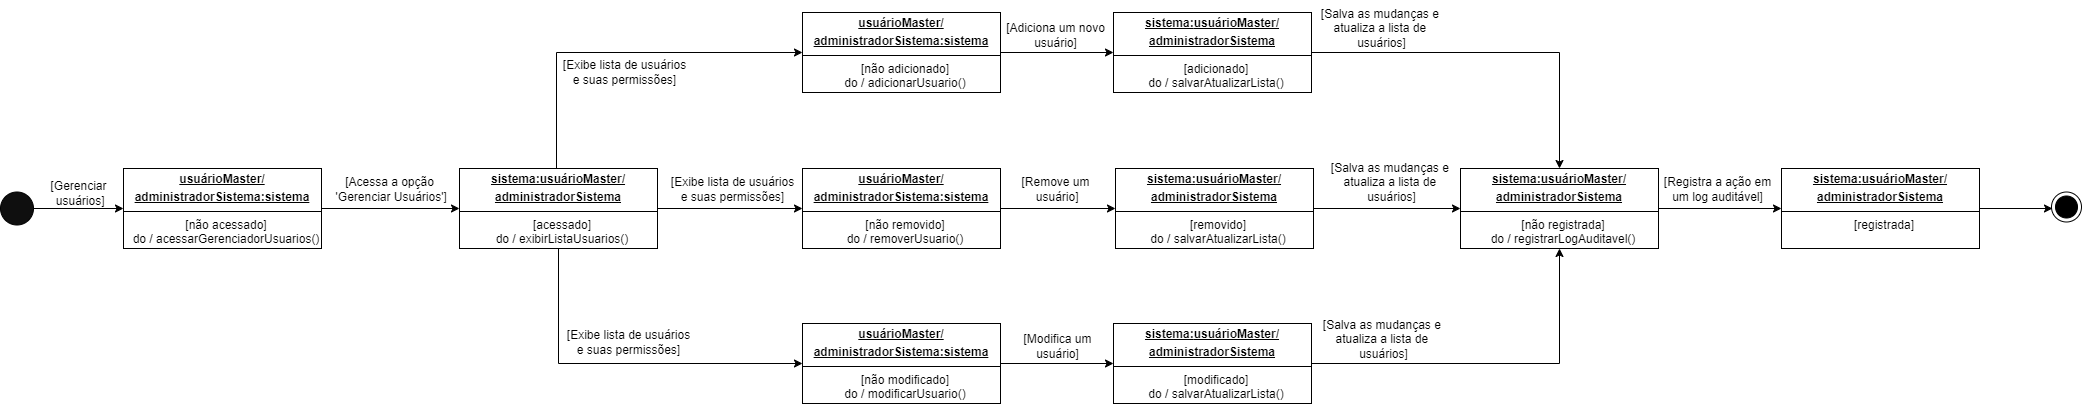

The diagram above was exported from draw.io. Its source (the exported page's mxGraphModel, read from the mxfile embedded in the PNG):
<mxGraphModel dx="1194" dy="592" grid="0" gridSize="10" guides="1" tooltips="1" connect="1" arrows="1" fold="1" page="1" pageScale="1" pageWidth="827" pageHeight="1169" math="0" shadow="0">
  <root>
    <mxCell id="0" />
    <mxCell id="1" parent="0" />
    <mxCell id="P0V8602K7ZJ1-GlRnw8H-8" style="edgeStyle=orthogonalEdgeStyle;rounded=0;orthogonalLoop=1;jettySize=auto;html=1;entryX=0;entryY=0.5;entryDx=0;entryDy=0;" edge="1" parent="1" source="P0V8602K7ZJ1-GlRnw8H-1" target="P0V8602K7ZJ1-GlRnw8H-5">
      <mxGeometry relative="1" as="geometry" />
    </mxCell>
    <mxCell id="P0V8602K7ZJ1-GlRnw8H-1" value="" style="ellipse;whiteSpace=wrap;html=1;aspect=fixed;fillColor=#0F0F0F;" vertex="1" parent="1">
      <mxGeometry x="37" y="248.5" width="33" height="33" as="geometry" />
    </mxCell>
    <mxCell id="P0V8602K7ZJ1-GlRnw8H-12" style="edgeStyle=orthogonalEdgeStyle;rounded=0;orthogonalLoop=1;jettySize=auto;html=1;entryX=0;entryY=0.5;entryDx=0;entryDy=0;" edge="1" parent="1" source="P0V8602K7ZJ1-GlRnw8H-5" target="P0V8602K7ZJ1-GlRnw8H-11">
      <mxGeometry relative="1" as="geometry" />
    </mxCell>
    <mxCell id="P0V8602K7ZJ1-GlRnw8H-5" value="&lt;p style=&quot;margin:0px;margin-top:4px;text-align:center;text-decoration:underline;&quot;&gt;&lt;b&gt;usuárioMaster/&lt;/b&gt;&lt;/p&gt;&lt;p style=&quot;margin:0px;margin-top:4px;text-align:center;text-decoration:underline;&quot;&gt;&lt;b&gt;administradorSistema:sistema&lt;/b&gt;&lt;/p&gt;&lt;hr size=&quot;1&quot; style=&quot;border-style:solid;&quot;&gt;&lt;p style=&quot;text-align: center; margin: 0px 0px 0px 8px;&quot;&gt;[não acessado]&lt;/p&gt;&lt;p style=&quot;text-align: center; margin: 0px 0px 0px 8px;&quot;&gt;do / acessarGerenciadorUsuarios()&lt;/p&gt;" style="verticalAlign=top;align=left;overflow=fill;html=1;whiteSpace=wrap;" vertex="1" parent="1">
      <mxGeometry x="160" y="225" width="198" height="80" as="geometry" />
    </mxCell>
    <mxCell id="P0V8602K7ZJ1-GlRnw8H-9" value="[Gerenciar&lt;div&gt;&amp;nbsp;usuários]&lt;/div&gt;" style="text;html=1;align=center;verticalAlign=middle;resizable=0;points=[];autosize=1;strokeColor=none;fillColor=none;" vertex="1" parent="1">
      <mxGeometry x="78" y="229" width="74" height="41" as="geometry" />
    </mxCell>
    <mxCell id="P0V8602K7ZJ1-GlRnw8H-16" style="edgeStyle=orthogonalEdgeStyle;rounded=0;orthogonalLoop=1;jettySize=auto;html=1;entryX=0;entryY=0.5;entryDx=0;entryDy=0;" edge="1" parent="1" source="P0V8602K7ZJ1-GlRnw8H-11" target="P0V8602K7ZJ1-GlRnw8H-14">
      <mxGeometry relative="1" as="geometry" />
    </mxCell>
    <mxCell id="P0V8602K7ZJ1-GlRnw8H-19" style="edgeStyle=orthogonalEdgeStyle;rounded=0;orthogonalLoop=1;jettySize=auto;html=1;entryX=0;entryY=0.5;entryDx=0;entryDy=0;" edge="1" parent="1" source="P0V8602K7ZJ1-GlRnw8H-11" target="P0V8602K7ZJ1-GlRnw8H-18">
      <mxGeometry relative="1" as="geometry">
        <mxPoint x="595" y="105" as="targetPoint" />
        <Array as="points">
          <mxPoint x="593" y="109" />
        </Array>
      </mxGeometry>
    </mxCell>
    <mxCell id="P0V8602K7ZJ1-GlRnw8H-20" style="edgeStyle=orthogonalEdgeStyle;rounded=0;orthogonalLoop=1;jettySize=auto;html=1;entryX=0;entryY=0.5;entryDx=0;entryDy=0;" edge="1" parent="1" source="P0V8602K7ZJ1-GlRnw8H-11" target="P0V8602K7ZJ1-GlRnw8H-17">
      <mxGeometry relative="1" as="geometry">
        <Array as="points">
          <mxPoint x="595" y="420" />
        </Array>
      </mxGeometry>
    </mxCell>
    <mxCell id="P0V8602K7ZJ1-GlRnw8H-11" value="&lt;p style=&quot;margin:0px;margin-top:4px;text-align:center;text-decoration:underline;&quot;&gt;&lt;b&gt;sistema:usuárioMaster/&lt;/b&gt;&lt;/p&gt;&lt;p style=&quot;margin:0px;margin-top:4px;text-align:center;text-decoration:underline;&quot;&gt;&lt;b&gt;administradorSistema&lt;/b&gt;&lt;/p&gt;&lt;hr size=&quot;1&quot; style=&quot;border-style:solid;&quot;&gt;&lt;p style=&quot;text-align: center; margin: 0px 0px 0px 8px;&quot;&gt;[acessado]&lt;/p&gt;&lt;p style=&quot;text-align: center; margin: 0px 0px 0px 8px;&quot;&gt;do / exibirListaUsuarios()&lt;/p&gt;" style="verticalAlign=top;align=left;overflow=fill;html=1;whiteSpace=wrap;" vertex="1" parent="1">
      <mxGeometry x="496" y="225" width="198" height="80" as="geometry" />
    </mxCell>
    <mxCell id="P0V8602K7ZJ1-GlRnw8H-13" value="[Acessa a opção&lt;div&gt;&amp;nbsp;'Gerenciar Usuários']&lt;/div&gt;" style="text;html=1;align=center;verticalAlign=middle;resizable=0;points=[];autosize=1;strokeColor=none;fillColor=none;" vertex="1" parent="1">
      <mxGeometry x="359" y="225" width="133" height="41" as="geometry" />
    </mxCell>
    <mxCell id="P0V8602K7ZJ1-GlRnw8H-28" style="edgeStyle=orthogonalEdgeStyle;rounded=0;orthogonalLoop=1;jettySize=auto;html=1;entryX=0;entryY=0.5;entryDx=0;entryDy=0;" edge="1" parent="1" source="P0V8602K7ZJ1-GlRnw8H-14" target="P0V8602K7ZJ1-GlRnw8H-27">
      <mxGeometry relative="1" as="geometry" />
    </mxCell>
    <mxCell id="P0V8602K7ZJ1-GlRnw8H-14" value="&lt;p style=&quot;margin:0px;margin-top:4px;text-align:center;text-decoration:underline;&quot;&gt;&lt;b&gt;usuárioMaster/&lt;/b&gt;&lt;/p&gt;&lt;p style=&quot;margin:0px;margin-top:4px;text-align:center;text-decoration:underline;&quot;&gt;&lt;b&gt;administradorSistema:sistema&lt;/b&gt;&lt;/p&gt;&lt;hr size=&quot;1&quot; style=&quot;border-style:solid;&quot;&gt;&lt;p style=&quot;text-align: center; margin: 0px 0px 0px 8px;&quot;&gt;[não removido]&lt;/p&gt;&lt;p style=&quot;text-align: center; margin: 0px 0px 0px 8px;&quot;&gt;do / removerUsuario()&lt;/p&gt;" style="verticalAlign=top;align=left;overflow=fill;html=1;whiteSpace=wrap;" vertex="1" parent="1">
      <mxGeometry x="839" y="225" width="198" height="80" as="geometry" />
    </mxCell>
    <mxCell id="P0V8602K7ZJ1-GlRnw8H-15" value="[Exibe lista de usuários&lt;div&gt;e suas permissões]&lt;/div&gt;" style="text;html=1;align=center;verticalAlign=middle;resizable=0;points=[];autosize=1;strokeColor=none;fillColor=none;" vertex="1" parent="1">
      <mxGeometry x="698" y="225" width="141" height="41" as="geometry" />
    </mxCell>
    <mxCell id="P0V8602K7ZJ1-GlRnw8H-29" style="edgeStyle=orthogonalEdgeStyle;rounded=0;orthogonalLoop=1;jettySize=auto;html=1;entryX=0;entryY=0.5;entryDx=0;entryDy=0;" edge="1" parent="1" source="P0V8602K7ZJ1-GlRnw8H-17" target="P0V8602K7ZJ1-GlRnw8H-26">
      <mxGeometry relative="1" as="geometry" />
    </mxCell>
    <mxCell id="P0V8602K7ZJ1-GlRnw8H-17" value="&lt;p style=&quot;margin:0px;margin-top:4px;text-align:center;text-decoration:underline;&quot;&gt;&lt;b&gt;usuárioMaster/&lt;/b&gt;&lt;/p&gt;&lt;p style=&quot;margin:0px;margin-top:4px;text-align:center;text-decoration:underline;&quot;&gt;&lt;b&gt;administradorSistema:sistema&lt;/b&gt;&lt;/p&gt;&lt;hr size=&quot;1&quot; style=&quot;border-style:solid;&quot;&gt;&lt;p style=&quot;text-align: center; margin: 0px 0px 0px 8px;&quot;&gt;[não modificado]&lt;/p&gt;&lt;p style=&quot;text-align: center; margin: 0px 0px 0px 8px;&quot;&gt;do / modificarUsuario()&lt;/p&gt;" style="verticalAlign=top;align=left;overflow=fill;html=1;whiteSpace=wrap;" vertex="1" parent="1">
      <mxGeometry x="839" y="380" width="198" height="80" as="geometry" />
    </mxCell>
    <mxCell id="P0V8602K7ZJ1-GlRnw8H-24" style="edgeStyle=orthogonalEdgeStyle;rounded=0;orthogonalLoop=1;jettySize=auto;html=1;entryX=0;entryY=0.5;entryDx=0;entryDy=0;" edge="1" parent="1" source="P0V8602K7ZJ1-GlRnw8H-18" target="P0V8602K7ZJ1-GlRnw8H-23">
      <mxGeometry relative="1" as="geometry" />
    </mxCell>
    <mxCell id="P0V8602K7ZJ1-GlRnw8H-18" value="&lt;p style=&quot;margin:0px;margin-top:4px;text-align:center;text-decoration:underline;&quot;&gt;&lt;b&gt;usuárioMaster/&lt;/b&gt;&lt;/p&gt;&lt;p style=&quot;margin:0px;margin-top:4px;text-align:center;text-decoration:underline;&quot;&gt;&lt;b&gt;administradorSistema:sistema&lt;/b&gt;&lt;/p&gt;&lt;hr size=&quot;1&quot; style=&quot;border-style:solid;&quot;&gt;&lt;p style=&quot;text-align: center; margin: 0px 0px 0px 8px;&quot;&gt;[não adicionado]&lt;/p&gt;&lt;p style=&quot;text-align: center; margin: 0px 0px 0px 8px;&quot;&gt;do / adicionarUsuario()&lt;/p&gt;" style="verticalAlign=top;align=left;overflow=fill;html=1;whiteSpace=wrap;" vertex="1" parent="1">
      <mxGeometry x="839" y="69" width="198" height="80" as="geometry" />
    </mxCell>
    <mxCell id="P0V8602K7ZJ1-GlRnw8H-21" value="[Exibe lista de usuários&lt;div&gt;e suas permissões]&lt;/div&gt;" style="text;html=1;align=center;verticalAlign=middle;resizable=0;points=[];autosize=1;strokeColor=none;fillColor=none;" vertex="1" parent="1">
      <mxGeometry x="590" y="108" width="141" height="41" as="geometry" />
    </mxCell>
    <mxCell id="P0V8602K7ZJ1-GlRnw8H-22" value="[Exibe lista de usuários&lt;div&gt;e suas permissões]&lt;/div&gt;" style="text;html=1;align=center;verticalAlign=middle;resizable=0;points=[];autosize=1;strokeColor=none;fillColor=none;" vertex="1" parent="1">
      <mxGeometry x="594" y="378" width="141" height="41" as="geometry" />
    </mxCell>
    <mxCell id="P0V8602K7ZJ1-GlRnw8H-33" style="edgeStyle=orthogonalEdgeStyle;rounded=0;orthogonalLoop=1;jettySize=auto;html=1;entryX=0.5;entryY=0;entryDx=0;entryDy=0;" edge="1" parent="1" source="P0V8602K7ZJ1-GlRnw8H-23" target="P0V8602K7ZJ1-GlRnw8H-32">
      <mxGeometry relative="1" as="geometry" />
    </mxCell>
    <mxCell id="P0V8602K7ZJ1-GlRnw8H-23" value="&lt;p style=&quot;margin:0px;margin-top:4px;text-align:center;text-decoration:underline;&quot;&gt;&lt;b style=&quot;background-color: initial;&quot;&gt;sistema:&lt;/b&gt;&lt;b&gt;usuárioMaster/&lt;/b&gt;&lt;/p&gt;&lt;p style=&quot;margin:0px;margin-top:4px;text-align:center;text-decoration:underline;&quot;&gt;&lt;b&gt;administradorSistema&lt;/b&gt;&lt;/p&gt;&lt;hr size=&quot;1&quot; style=&quot;border-style:solid;&quot;&gt;&lt;p style=&quot;text-align: center; margin: 0px 0px 0px 8px;&quot;&gt;[adicionado]&lt;/p&gt;&lt;p style=&quot;text-align: center; margin: 0px 0px 0px 8px;&quot;&gt;do / salvarAtualizarLista()&lt;/p&gt;" style="verticalAlign=top;align=left;overflow=fill;html=1;whiteSpace=wrap;" vertex="1" parent="1">
      <mxGeometry x="1150" y="69" width="198" height="80" as="geometry" />
    </mxCell>
    <mxCell id="P0V8602K7ZJ1-GlRnw8H-25" value="[Adiciona um novo&lt;div&gt;usuário]&lt;/div&gt;" style="text;html=1;align=center;verticalAlign=middle;resizable=0;points=[];autosize=1;strokeColor=none;fillColor=none;" vertex="1" parent="1">
      <mxGeometry x="1033" y="71" width="117" height="41" as="geometry" />
    </mxCell>
    <mxCell id="P0V8602K7ZJ1-GlRnw8H-34" style="edgeStyle=orthogonalEdgeStyle;rounded=0;orthogonalLoop=1;jettySize=auto;html=1;entryX=0.5;entryY=1;entryDx=0;entryDy=0;" edge="1" parent="1" source="P0V8602K7ZJ1-GlRnw8H-26" target="P0V8602K7ZJ1-GlRnw8H-32">
      <mxGeometry relative="1" as="geometry" />
    </mxCell>
    <mxCell id="P0V8602K7ZJ1-GlRnw8H-26" value="&lt;p style=&quot;margin:0px;margin-top:4px;text-align:center;text-decoration:underline;&quot;&gt;&lt;b style=&quot;background-color: initial;&quot;&gt;sistema:&lt;/b&gt;&lt;b&gt;usuárioMaster/&lt;/b&gt;&lt;/p&gt;&lt;p style=&quot;margin:0px;margin-top:4px;text-align:center;text-decoration:underline;&quot;&gt;&lt;b&gt;administradorSistema&lt;/b&gt;&lt;/p&gt;&lt;hr size=&quot;1&quot; style=&quot;border-style:solid;&quot;&gt;&lt;p style=&quot;text-align: center; margin: 0px 0px 0px 8px;&quot;&gt;[modificado]&lt;/p&gt;&lt;p style=&quot;text-align: center; margin: 0px 0px 0px 8px;&quot;&gt;do /&amp;nbsp;&lt;span style=&quot;background-color: initial;&quot;&gt;salvarAtualizarLista()&lt;/span&gt;&lt;/p&gt;" style="verticalAlign=top;align=left;overflow=fill;html=1;whiteSpace=wrap;" vertex="1" parent="1">
      <mxGeometry x="1150" y="380" width="198" height="80" as="geometry" />
    </mxCell>
    <mxCell id="P0V8602K7ZJ1-GlRnw8H-35" style="edgeStyle=orthogonalEdgeStyle;rounded=0;orthogonalLoop=1;jettySize=auto;html=1;" edge="1" parent="1" source="P0V8602K7ZJ1-GlRnw8H-27" target="P0V8602K7ZJ1-GlRnw8H-32">
      <mxGeometry relative="1" as="geometry" />
    </mxCell>
    <mxCell id="P0V8602K7ZJ1-GlRnw8H-27" value="&lt;p style=&quot;margin:0px;margin-top:4px;text-align:center;text-decoration:underline;&quot;&gt;&lt;b style=&quot;background-color: initial;&quot;&gt;sistema:&lt;/b&gt;&lt;b&gt;usuárioMaster/&lt;/b&gt;&lt;/p&gt;&lt;p style=&quot;margin:0px;margin-top:4px;text-align:center;text-decoration:underline;&quot;&gt;&lt;b&gt;administradorSistema&lt;/b&gt;&lt;/p&gt;&lt;hr size=&quot;1&quot; style=&quot;border-style:solid;&quot;&gt;&lt;p style=&quot;text-align: center; margin: 0px 0px 0px 8px;&quot;&gt;[removido]&lt;/p&gt;&lt;p style=&quot;text-align: center; margin: 0px 0px 0px 8px;&quot;&gt;do /&amp;nbsp;&lt;span style=&quot;background-color: initial;&quot;&gt;salvarAtualizarLista()&lt;/span&gt;&lt;/p&gt;" style="verticalAlign=top;align=left;overflow=fill;html=1;whiteSpace=wrap;" vertex="1" parent="1">
      <mxGeometry x="1152" y="225" width="198" height="80" as="geometry" />
    </mxCell>
    <mxCell id="P0V8602K7ZJ1-GlRnw8H-30" value="[Remove um&lt;div&gt;&amp;nbsp;usuário]&lt;/div&gt;" style="text;html=1;align=center;verticalAlign=middle;resizable=0;points=[];autosize=1;strokeColor=none;fillColor=none;" vertex="1" parent="1">
      <mxGeometry x="1048.5" y="225" width="86" height="41" as="geometry" />
    </mxCell>
    <mxCell id="P0V8602K7ZJ1-GlRnw8H-31" value="[Modifica um&lt;div&gt;usuário]&lt;/div&gt;" style="text;html=1;align=center;verticalAlign=middle;resizable=0;points=[];autosize=1;strokeColor=none;fillColor=none;" vertex="1" parent="1">
      <mxGeometry x="1051" y="382" width="86" height="41" as="geometry" />
    </mxCell>
    <mxCell id="P0V8602K7ZJ1-GlRnw8H-40" style="edgeStyle=orthogonalEdgeStyle;rounded=0;orthogonalLoop=1;jettySize=auto;html=1;entryX=0;entryY=0.5;entryDx=0;entryDy=0;" edge="1" parent="1" source="P0V8602K7ZJ1-GlRnw8H-32" target="P0V8602K7ZJ1-GlRnw8H-39">
      <mxGeometry relative="1" as="geometry" />
    </mxCell>
    <mxCell id="P0V8602K7ZJ1-GlRnw8H-32" value="&lt;p style=&quot;margin:0px;margin-top:4px;text-align:center;text-decoration:underline;&quot;&gt;&lt;b style=&quot;background-color: initial;&quot;&gt;sistema:&lt;/b&gt;&lt;b&gt;usuárioMaster/&lt;/b&gt;&lt;/p&gt;&lt;p style=&quot;margin:0px;margin-top:4px;text-align:center;text-decoration:underline;&quot;&gt;&lt;b&gt;administradorSistema&lt;/b&gt;&lt;/p&gt;&lt;hr size=&quot;1&quot; style=&quot;border-style:solid;&quot;&gt;&lt;p style=&quot;text-align: center; margin: 0px 0px 0px 8px;&quot;&gt;[não registrada]&lt;/p&gt;&lt;p style=&quot;text-align: center; margin: 0px 0px 0px 8px;&quot;&gt;do / registrarLogAuditavel()&lt;/p&gt;" style="verticalAlign=top;align=left;overflow=fill;html=1;whiteSpace=wrap;" vertex="1" parent="1">
      <mxGeometry x="1497" y="225" width="198" height="80" as="geometry" />
    </mxCell>
    <mxCell id="P0V8602K7ZJ1-GlRnw8H-36" value="[Salva as mudanças e&amp;nbsp;&lt;div&gt;atualiza a lista de&amp;nbsp;&lt;/div&gt;&lt;div&gt;usuários]&lt;/div&gt;" style="text;html=1;align=center;verticalAlign=middle;resizable=0;points=[];autosize=1;strokeColor=none;fillColor=none;" vertex="1" parent="1">
      <mxGeometry x="1358" y="211" width="139" height="55" as="geometry" />
    </mxCell>
    <mxCell id="P0V8602K7ZJ1-GlRnw8H-37" value="[Salva as mudanças e&amp;nbsp;&lt;div&gt;atualiza a lista de&amp;nbsp;&lt;/div&gt;&lt;div&gt;usuários]&lt;/div&gt;" style="text;html=1;align=center;verticalAlign=middle;resizable=0;points=[];autosize=1;strokeColor=none;fillColor=none;" vertex="1" parent="1">
      <mxGeometry x="1348" y="57" width="139" height="55" as="geometry" />
    </mxCell>
    <mxCell id="P0V8602K7ZJ1-GlRnw8H-38" value="[Salva as mudanças e&amp;nbsp;&lt;div&gt;atualiza a lista de&amp;nbsp;&lt;/div&gt;&lt;div&gt;usuários]&lt;/div&gt;" style="text;html=1;align=center;verticalAlign=middle;resizable=0;points=[];autosize=1;strokeColor=none;fillColor=none;" vertex="1" parent="1">
      <mxGeometry x="1350" y="368" width="139" height="55" as="geometry" />
    </mxCell>
    <mxCell id="QMvQfznYX8dir6XZk5Uz-3" style="edgeStyle=orthogonalEdgeStyle;rounded=0;orthogonalLoop=1;jettySize=auto;html=1;entryX=0;entryY=0.5;entryDx=0;entryDy=0;" edge="1" parent="1" source="P0V8602K7ZJ1-GlRnw8H-39">
      <mxGeometry relative="1" as="geometry">
        <mxPoint x="2089" y="265" as="targetPoint" />
      </mxGeometry>
    </mxCell>
    <mxCell id="P0V8602K7ZJ1-GlRnw8H-39" value="&lt;p style=&quot;margin:0px;margin-top:4px;text-align:center;text-decoration:underline;&quot;&gt;&lt;b style=&quot;background-color: initial;&quot;&gt;sistema:&lt;/b&gt;&lt;b&gt;usuárioMaster/&lt;/b&gt;&lt;/p&gt;&lt;p style=&quot;margin:0px;margin-top:4px;text-align:center;text-decoration:underline;&quot;&gt;&lt;b&gt;administradorSistema&lt;/b&gt;&lt;/p&gt;&lt;hr size=&quot;1&quot; style=&quot;border-style:solid;&quot;&gt;&lt;p style=&quot;text-align: center; margin: 0px 0px 0px 8px;&quot;&gt;[registrada]&lt;/p&gt;&lt;p style=&quot;text-align: center; margin: 0px 0px 0px 8px;&quot;&gt;&lt;br&gt;&lt;/p&gt;" style="verticalAlign=top;align=left;overflow=fill;html=1;whiteSpace=wrap;" vertex="1" parent="1">
      <mxGeometry x="1818" y="225" width="198" height="80" as="geometry" />
    </mxCell>
    <mxCell id="P0V8602K7ZJ1-GlRnw8H-41" value="[Registra a ação em&lt;div&gt;um log auditável]&lt;/div&gt;" style="text;html=1;align=center;verticalAlign=middle;resizable=0;points=[];autosize=1;strokeColor=none;fillColor=none;" vertex="1" parent="1">
      <mxGeometry x="1691" y="225" width="125" height="41" as="geometry" />
    </mxCell>
    <mxCell id="QMvQfznYX8dir6XZk5Uz-4" value="" style="ellipse;html=1;shape=endState;fillColor=#000000;strokeColor=#000000;" vertex="1" parent="1">
      <mxGeometry x="2088" y="248.5" width="30" height="30" as="geometry" />
    </mxCell>
  </root>
</mxGraphModel>